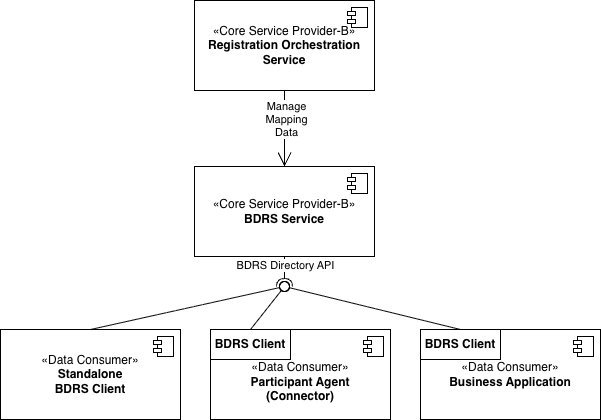

The diagram above was exported from draw.io. Its source (the exported page's mxGraphModel, read from the mxfile embedded in the PNG):
<mxGraphModel dx="2054" dy="1120" grid="1" gridSize="10" guides="1" tooltips="1" connect="1" arrows="1" fold="1" page="1" pageScale="1" pageWidth="827" pageHeight="1169" math="0" shadow="0">
  <root>
    <mxCell id="0" />
    <mxCell id="1" parent="0" />
    <mxCell id="TWP8EKGe6kmsZfamn88C-1" parent="1" style="html=1;dropTarget=0;whiteSpace=wrap;" value="«Core Service Provider-B»&lt;b&gt;&lt;br&gt;&lt;/b&gt;&lt;div&gt;&lt;b&gt;BDRS Service&lt;/b&gt;&lt;/div&gt;" vertex="1">
      <mxGeometry height="90" width="180" x="324" y="277" as="geometry" />
    </mxCell>
    <mxCell id="TWP8EKGe6kmsZfamn88C-2" parent="TWP8EKGe6kmsZfamn88C-1" style="shape=module;jettyWidth=8;jettyHeight=4;" value="" vertex="1">
      <mxGeometry height="20" relative="1" width="20" x="1" as="geometry">
        <mxPoint x="-27" y="7" as="offset" />
      </mxGeometry>
    </mxCell>
    <mxCell id="TWP8EKGe6kmsZfamn88C-3" parent="1" style="html=1;dropTarget=0;whiteSpace=wrap;" value="«Core Service Provider-B»&lt;br&gt;&lt;b&gt;Registration Orchestration Service&lt;/b&gt;" vertex="1">
      <mxGeometry height="90" width="180" x="324" y="111" as="geometry" />
    </mxCell>
    <mxCell id="TWP8EKGe6kmsZfamn88C-4" parent="TWP8EKGe6kmsZfamn88C-3" style="shape=module;jettyWidth=8;jettyHeight=4;" value="" vertex="1">
      <mxGeometry height="20" relative="1" width="20" x="1" as="geometry">
        <mxPoint x="-27" y="7" as="offset" />
      </mxGeometry>
    </mxCell>
    <mxCell id="TWP8EKGe6kmsZfamn88C-5" edge="1" parent="1" source="TWP8EKGe6kmsZfamn88C-3" style="endArrow=open;endFill=1;endSize=12;html=1;rounded=0;exitX=0.5;exitY=1;exitDx=0;exitDy=0;" target="TWP8EKGe6kmsZfamn88C-1" value="">
      <mxGeometry relative="1" width="160" as="geometry">
        <mxPoint x="310" y="347" as="sourcePoint" />
        <mxPoint x="470" y="347" as="targetPoint" />
      </mxGeometry>
    </mxCell>
    <mxCell id="TWP8EKGe6kmsZfamn88C-6" connectable="0" parent="TWP8EKGe6kmsZfamn88C-5" style="edgeLabel;html=1;align=center;verticalAlign=middle;resizable=0;points=[];" value="Manage&lt;div&gt;Mapping&lt;/div&gt;&lt;div&gt;Data&lt;/div&gt;" vertex="1">
      <mxGeometry relative="1" x="-0.26" y="1" as="geometry">
        <mxPoint as="offset" />
      </mxGeometry>
    </mxCell>
    <mxCell id="TWP8EKGe6kmsZfamn88C-8" edge="1" parent="1" source="TWP8EKGe6kmsZfamn88C-1" style="rounded=0;orthogonalLoop=1;jettySize=auto;html=1;endArrow=halfCircle;endFill=0;endSize=6;strokeWidth=1;sketch=0;exitX=0.5;exitY=1;exitDx=0;exitDy=0;" value="">
      <mxGeometry relative="1" as="geometry">
        <mxPoint x="274" y="417" as="sourcePoint" />
        <mxPoint x="414" y="397" as="targetPoint" />
      </mxGeometry>
    </mxCell>
    <mxCell id="TWP8EKGe6kmsZfamn88C-17" connectable="0" parent="TWP8EKGe6kmsZfamn88C-8" style="edgeLabel;html=1;align=center;verticalAlign=middle;resizable=0;points=[];" value="BDRS Directory API" vertex="1">
      <mxGeometry relative="1" x="-0.5" as="geometry">
        <mxPoint as="offset" />
      </mxGeometry>
    </mxCell>
    <mxCell id="TWP8EKGe6kmsZfamn88C-9" edge="1" parent="1" source="TWP8EKGe6kmsZfamn88C-11" style="rounded=0;orthogonalLoop=1;jettySize=auto;html=1;endArrow=oval;endFill=0;sketch=0;sourcePerimeterSpacing=0;targetPerimeterSpacing=0;endSize=10;exitX=0.5;exitY=0;exitDx=0;exitDy=0;" value="">
      <mxGeometry relative="1" as="geometry">
        <mxPoint x="220" y="467" as="sourcePoint" />
        <mxPoint x="414" y="397" as="targetPoint" />
      </mxGeometry>
    </mxCell>
    <mxCell id="TWP8EKGe6kmsZfamn88C-10" parent="1" style="ellipse;whiteSpace=wrap;html=1;align=center;aspect=fixed;fillColor=none;strokeColor=none;resizable=0;perimeter=centerPerimeter;rotatable=0;allowArrows=0;points=[];outlineConnect=1;" value="" vertex="1">
      <mxGeometry height="10" width="10" x="235" y="370" as="geometry" />
    </mxCell>
    <mxCell id="TWP8EKGe6kmsZfamn88C-11" parent="1" style="html=1;dropTarget=0;whiteSpace=wrap;" value="«Data Consumer»&lt;br&gt;&lt;div&gt;&lt;b&gt;Standalone&lt;/b&gt;&lt;/div&gt;&lt;div&gt;&lt;b&gt;BDRS Client&lt;/b&gt;&lt;/div&gt;" vertex="1">
      <mxGeometry height="90" width="180" x="130" y="440" as="geometry" />
    </mxCell>
    <mxCell id="TWP8EKGe6kmsZfamn88C-12" parent="TWP8EKGe6kmsZfamn88C-11" style="shape=module;jettyWidth=8;jettyHeight=4;" value="" vertex="1">
      <mxGeometry height="20" relative="1" width="20" x="1" as="geometry">
        <mxPoint x="-27" y="7" as="offset" />
      </mxGeometry>
    </mxCell>
    <mxCell id="TWP8EKGe6kmsZfamn88C-15" parent="1" style="html=1;dropTarget=0;whiteSpace=wrap;" value="«Data Consumer»&lt;b&gt;&lt;br&gt;&lt;/b&gt;&lt;div&gt;&lt;b&gt;Business Application&lt;/b&gt;&lt;/div&gt;" vertex="1">
      <mxGeometry height="90" width="180" x="550" y="440" as="geometry" />
    </mxCell>
    <mxCell id="TWP8EKGe6kmsZfamn88C-16" parent="TWP8EKGe6kmsZfamn88C-15" style="shape=module;jettyWidth=8;jettyHeight=4;" value="" vertex="1">
      <mxGeometry height="20" relative="1" width="20" x="1" as="geometry">
        <mxPoint x="-27" y="7" as="offset" />
      </mxGeometry>
    </mxCell>
    <mxCell id="TWP8EKGe6kmsZfamn88C-19" edge="1" parent="1" source="TWP8EKGe6kmsZfamn88C-34" style="rounded=0;orthogonalLoop=1;jettySize=auto;html=1;endArrow=oval;endFill=0;sketch=0;sourcePerimeterSpacing=0;targetPerimeterSpacing=0;endSize=10;exitX=0.5;exitY=0;exitDx=0;exitDy=0;" value="">
      <mxGeometry relative="1" as="geometry">
        <mxPoint x="590" y="467" as="sourcePoint" />
        <mxPoint x="414" y="397" as="targetPoint" />
      </mxGeometry>
    </mxCell>
    <mxCell id="TWP8EKGe6kmsZfamn88C-29" parent="1" style="html=1;dropTarget=0;whiteSpace=wrap;" value="&lt;div&gt;&lt;br&gt;&lt;/div&gt;&lt;div&gt;&lt;span style=&quot;background-color: transparent; color: light-dark(rgb(0, 0, 0), rgb(255, 255, 255));&quot;&gt;«Data Consumer»&lt;/span&gt;&lt;/div&gt;&lt;div&gt;&lt;b&gt;Participant Agent&lt;/b&gt;&lt;/div&gt;&lt;div&gt;&lt;b&gt;(Connector)&lt;/b&gt;&lt;/div&gt;" vertex="1">
      <mxGeometry height="90" width="180" x="340" y="440" as="geometry" />
    </mxCell>
    <mxCell id="TWP8EKGe6kmsZfamn88C-30" parent="TWP8EKGe6kmsZfamn88C-29" style="shape=module;jettyWidth=8;jettyHeight=4;" value="" vertex="1">
      <mxGeometry height="20" relative="1" width="20" x="1" as="geometry">
        <mxPoint x="-27" y="7" as="offset" />
      </mxGeometry>
    </mxCell>
    <mxCell id="TWP8EKGe6kmsZfamn88C-31" parent="1" style="html=1;dropTarget=0;whiteSpace=wrap;" value="&lt;div&gt;&lt;b style=&quot;background-color: transparent; color: light-dark(rgb(0, 0, 0), rgb(255, 255, 255));&quot;&gt;BDRS Client&lt;/b&gt;&lt;/div&gt;" vertex="1">
      <mxGeometry height="30" width="80" x="340" y="440" as="geometry" />
    </mxCell>
    <mxCell id="TWP8EKGe6kmsZfamn88C-33" edge="1" parent="1" source="TWP8EKGe6kmsZfamn88C-31" style="rounded=0;orthogonalLoop=1;jettySize=auto;html=1;endArrow=oval;endFill=0;sketch=0;sourcePerimeterSpacing=0;targetPerimeterSpacing=0;endSize=10;exitX=0.5;exitY=0;exitDx=0;exitDy=0;" value="">
      <mxGeometry relative="1" as="geometry">
        <mxPoint x="384" y="437" as="sourcePoint" />
        <mxPoint x="414" y="397" as="targetPoint" />
      </mxGeometry>
    </mxCell>
    <mxCell id="TWP8EKGe6kmsZfamn88C-34" parent="1" style="html=1;dropTarget=0;whiteSpace=wrap;" value="&lt;div&gt;&lt;b style=&quot;background-color: transparent; color: light-dark(rgb(0, 0, 0), rgb(255, 255, 255));&quot;&gt;BDRS Client&lt;/b&gt;&lt;/div&gt;" vertex="1">
      <mxGeometry height="30" width="80" x="550" y="440" as="geometry" />
    </mxCell>
  </root>
</mxGraphModel>